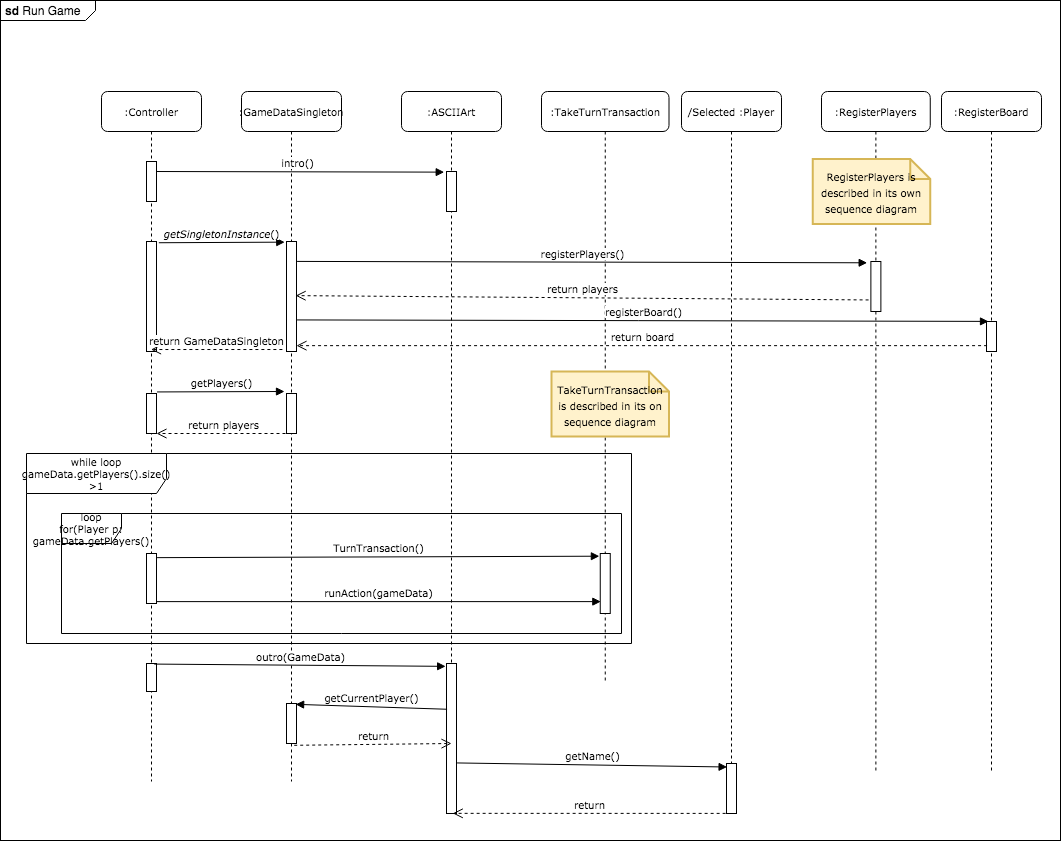

The diagram above was exported from draw.io. Its source (the exported page's mxGraphModel, read from the mxfile embedded in the PNG):
<mxGraphModel dx="786" dy="625" grid="1" gridSize="10" guides="1" tooltips="1" connect="1" arrows="1" fold="1" page="1" pageScale="1" pageWidth="1100" pageHeight="850" background="#ffffff" math="0" shadow="0">
  <root>
    <mxCell id="0" />
    <mxCell id="1" parent="0" />
    <mxCell id="skGrOWyvFhwtZzQQQYXx-1" value="&lt;p style=&quot;margin: 0px ; margin-top: 4px ; margin-left: 5px ; text-align: left&quot;&gt;&lt;b&gt;sd&lt;/b&gt;&amp;nbsp;Run Game&lt;/p&gt;" style="html=1;shape=mxgraph.sysml.package;overflow=fill;labelX=95;align=left;spacingLeft=5;verticalAlign=top;spacingTop=-3;" parent="1" vertex="1">
      <mxGeometry x="10" y="60" width="1060" height="840" as="geometry" />
    </mxCell>
    <mxCell id="7baba1c4bc27f4b0-2" value=":GameDataSingleton" style="shape=umlLifeline;perimeter=lifelinePerimeter;whiteSpace=wrap;html=1;container=1;collapsible=0;recursiveResize=0;outlineConnect=0;rounded=1;shadow=0;comic=0;labelBackgroundColor=none;strokeWidth=1;fontFamily=Verdana;fontSize=10;align=center;" parent="1" vertex="1">
      <mxGeometry x="251" y="151" width="100" height="690" as="geometry" />
    </mxCell>
    <mxCell id="nUEDAm6FT9-eJO4y4nOI-4" value="" style="html=1;points=[];perimeter=orthogonalPerimeter;fontFamily=Verdana;fontSize=10;" parent="7baba1c4bc27f4b0-2" vertex="1">
      <mxGeometry x="45" y="150" width="10" height="110" as="geometry" />
    </mxCell>
    <mxCell id="nUEDAm6FT9-eJO4y4nOI-14" value="" style="html=1;points=[];perimeter=orthogonalPerimeter;fontFamily=Verdana;fontSize=10;" parent="7baba1c4bc27f4b0-2" vertex="1">
      <mxGeometry x="45" y="302" width="10" height="40" as="geometry" />
    </mxCell>
    <mxCell id="nUEDAm6FT9-eJO4y4nOI-27" value="" style="html=1;points=[];perimeter=orthogonalPerimeter;fontFamily=Verdana;fontSize=10;" parent="7baba1c4bc27f4b0-2" vertex="1">
      <mxGeometry x="45" y="612" width="10" height="40" as="geometry" />
    </mxCell>
    <mxCell id="7baba1c4bc27f4b0-3" value=":ASCIIArt" style="shape=umlLifeline;perimeter=lifelinePerimeter;whiteSpace=wrap;html=1;container=1;collapsible=0;recursiveResize=0;outlineConnect=0;rounded=1;shadow=0;comic=0;labelBackgroundColor=none;strokeWidth=1;fontFamily=Verdana;fontSize=10;align=center;" parent="1" vertex="1">
      <mxGeometry x="411" y="151" width="100" height="690" as="geometry" />
    </mxCell>
    <mxCell id="nUEDAm6FT9-eJO4y4nOI-3" value="" style="html=1;points=[];perimeter=orthogonalPerimeter;fontFamily=Verdana;fontSize=10;" parent="7baba1c4bc27f4b0-3" vertex="1">
      <mxGeometry x="45" y="80" width="10" height="40" as="geometry" />
    </mxCell>
    <mxCell id="nUEDAm6FT9-eJO4y4nOI-23" value="" style="html=1;points=[];perimeter=orthogonalPerimeter;fontFamily=Verdana;fontSize=10;" parent="7baba1c4bc27f4b0-3" vertex="1">
      <mxGeometry x="45" y="572" width="10" height="150" as="geometry" />
    </mxCell>
    <mxCell id="7baba1c4bc27f4b0-4" value=":TakeTurnTransaction" style="shape=umlLifeline;perimeter=lifelinePerimeter;whiteSpace=wrap;html=1;container=1;collapsible=0;recursiveResize=0;outlineConnect=0;rounded=1;shadow=0;comic=0;labelBackgroundColor=none;strokeWidth=1;fontFamily=Verdana;fontSize=10;align=center;" parent="1" vertex="1">
      <mxGeometry x="551" y="151" width="127.5" height="590" as="geometry" />
    </mxCell>
    <mxCell id="nUEDAm6FT9-eJO4y4nOI-35" value="&lt;span style=&quot;color: rgb(0 , 0 , 0) ; font-family: &amp;#34;verdana&amp;#34; ; font-size: 10px&quot;&gt;TakeTurnTransaction is described in its on sequence diagram&lt;/span&gt;" style="shape=note;strokeWidth=2;fontSize=14;size=20;whiteSpace=wrap;html=1;fillColor=#fff2cc;strokeColor=#d6b656;fontColor=#666600;" parent="7baba1c4bc27f4b0-4" vertex="1">
      <mxGeometry x="10" y="280" width="117.5" height="65" as="geometry" />
    </mxCell>
    <mxCell id="7baba1c4bc27f4b0-5" value="/Selected :Player" style="shape=umlLifeline;perimeter=lifelinePerimeter;whiteSpace=wrap;html=1;container=1;collapsible=0;recursiveResize=0;outlineConnect=0;rounded=1;shadow=0;comic=0;labelBackgroundColor=none;strokeWidth=1;fontFamily=Verdana;fontSize=10;align=center;" parent="1" vertex="1">
      <mxGeometry x="691" y="151" width="100" height="680" as="geometry" />
    </mxCell>
    <mxCell id="nUEDAm6FT9-eJO4y4nOI-29" value="" style="html=1;points=[];perimeter=orthogonalPerimeter;fontFamily=Verdana;fontSize=10;" parent="7baba1c4bc27f4b0-5" vertex="1">
      <mxGeometry x="45" y="672" width="10" height="50" as="geometry" />
    </mxCell>
    <mxCell id="7baba1c4bc27f4b0-8" value=":Controller" style="shape=umlLifeline;perimeter=lifelinePerimeter;whiteSpace=wrap;html=1;container=1;collapsible=0;recursiveResize=0;outlineConnect=0;rounded=1;shadow=0;comic=0;labelBackgroundColor=none;strokeWidth=1;fontFamily=Verdana;fontSize=10;align=center;" parent="1" vertex="1">
      <mxGeometry x="111" y="151" width="100" height="690" as="geometry" />
    </mxCell>
    <mxCell id="nUEDAm6FT9-eJO4y4nOI-2" value="intro()" style="html=1;verticalAlign=bottom;endArrow=block;entryX=-0.229;entryY=0.016;entryDx=0;entryDy=0;entryPerimeter=0;fontFamily=Verdana;fontSize=10;" parent="7baba1c4bc27f4b0-8" target="nUEDAm6FT9-eJO4y4nOI-3" edge="1">
      <mxGeometry width="80" relative="1" as="geometry">
        <mxPoint x="50" y="80" as="sourcePoint" />
        <mxPoint x="130" y="80" as="targetPoint" />
      </mxGeometry>
    </mxCell>
    <mxCell id="nUEDAm6FT9-eJO4y4nOI-10" value="" style="html=1;points=[];perimeter=orthogonalPerimeter;fontFamily=Verdana;fontSize=10;" parent="7baba1c4bc27f4b0-8" vertex="1">
      <mxGeometry x="45" y="70" width="10" height="40" as="geometry" />
    </mxCell>
    <mxCell id="nUEDAm6FT9-eJO4y4nOI-11" value="" style="html=1;points=[];perimeter=orthogonalPerimeter;fontFamily=Verdana;fontSize=10;" parent="7baba1c4bc27f4b0-8" vertex="1">
      <mxGeometry x="45" y="150" width="10" height="110" as="geometry" />
    </mxCell>
    <mxCell id="nUEDAm6FT9-eJO4y4nOI-13" value="" style="html=1;points=[];perimeter=orthogonalPerimeter;fontFamily=Verdana;fontSize=10;" parent="7baba1c4bc27f4b0-8" vertex="1">
      <mxGeometry x="45" y="302" width="10" height="40" as="geometry" />
    </mxCell>
    <mxCell id="nUEDAm6FT9-eJO4y4nOI-24" value="" style="html=1;points=[];perimeter=orthogonalPerimeter;fontFamily=Verdana;fontSize=10;" parent="7baba1c4bc27f4b0-8" vertex="1">
      <mxGeometry x="45" y="572" width="10" height="28" as="geometry" />
    </mxCell>
    <mxCell id="nUEDAm6FT9-eJO4y4nOI-5" value="&lt;p class=&quot;p1&quot; style=&quot;margin: 0px; font-stretch: normal; font-size: 10px; line-height: normal;&quot;&gt;&lt;i style=&quot;font-size: 10px;&quot;&gt;getSingletonInstance&lt;/i&gt;()&lt;/p&gt;" style="html=1;verticalAlign=bottom;endArrow=block;exitX=1.235;exitY=0.274;exitDx=0;exitDy=0;exitPerimeter=0;entryX=-0.176;entryY=0.006;entryDx=0;entryDy=0;entryPerimeter=0;fontFamily=Verdana;fontSize=10;" parent="1" target="nUEDAm6FT9-eJO4y4nOI-4" edge="1">
      <mxGeometry width="80" relative="1" as="geometry">
        <mxPoint x="168.3499999999999" y="302.24" as="sourcePoint" />
        <mxPoint x="261" y="311" as="targetPoint" />
      </mxGeometry>
    </mxCell>
    <mxCell id="nUEDAm6FT9-eJO4y4nOI-6" value="return GameDataSingleton" style="html=1;verticalAlign=bottom;endArrow=open;dashed=1;endSize=8;fontFamily=Verdana;fontSize=10;exitX=-0.412;exitY=0.982;exitDx=0;exitDy=0;exitPerimeter=0;" parent="1" source="nUEDAm6FT9-eJO4y4nOI-4" target="7baba1c4bc27f4b0-8" edge="1">
      <mxGeometry relative="1" as="geometry">
        <mxPoint x="271" y="351" as="sourcePoint" />
        <mxPoint x="191" y="341" as="targetPoint" />
      </mxGeometry>
    </mxCell>
    <mxCell id="nUEDAm6FT9-eJO4y4nOI-8" value="while loop&lt;br&gt;gameData.getPlayers().size()&lt;br&gt;&amp;gt;1" style="shape=umlFrame;whiteSpace=wrap;html=1;fontFamily=Verdana;fontSize=10;width=140;height=40;" parent="1" vertex="1">
      <mxGeometry x="36" y="513" width="605" height="190" as="geometry" />
    </mxCell>
    <mxCell id="nUEDAm6FT9-eJO4y4nOI-9" value="loop&lt;br&gt;for(Player p: gameData.getPlayers()" style="shape=umlFrame;whiteSpace=wrap;html=1;fontFamily=Verdana;fontSize=10;" parent="1" vertex="1">
      <mxGeometry x="71" y="573" width="560" height="120" as="geometry" />
    </mxCell>
    <mxCell id="nUEDAm6FT9-eJO4y4nOI-12" value="" style="html=1;points=[];perimeter=orthogonalPerimeter;fontFamily=Verdana;fontSize=10;" parent="1" vertex="1">
      <mxGeometry x="156" y="613" width="10" height="50" as="geometry" />
    </mxCell>
    <mxCell id="nUEDAm6FT9-eJO4y4nOI-15" value="getPlayers()" style="html=1;verticalAlign=bottom;endArrow=block;fontFamily=Verdana;fontSize=10;exitX=1.057;exitY=-0.039;exitDx=0;exitDy=0;exitPerimeter=0;" parent="1" source="nUEDAm6FT9-eJO4y4nOI-13" edge="1">
      <mxGeometry width="80" relative="1" as="geometry">
        <mxPoint x="181" y="453" as="sourcePoint" />
        <mxPoint x="294" y="451" as="targetPoint" />
      </mxGeometry>
    </mxCell>
    <mxCell id="nUEDAm6FT9-eJO4y4nOI-16" value="return players" style="html=1;verticalAlign=bottom;endArrow=open;dashed=1;endSize=8;fontFamily=Verdana;fontSize=10;exitX=0.5;exitY=1;exitDx=0;exitDy=0;exitPerimeter=0;" parent="1" source="nUEDAm6FT9-eJO4y4nOI-14" target="nUEDAm6FT9-eJO4y4nOI-13" edge="1">
      <mxGeometry relative="1" as="geometry">
        <mxPoint x="291" y="493" as="sourcePoint" />
        <mxPoint x="211" y="493" as="targetPoint" />
      </mxGeometry>
    </mxCell>
    <mxCell id="nUEDAm6FT9-eJO4y4nOI-20" value="runAction(gameData)" style="html=1;verticalAlign=bottom;endArrow=block;fontFamily=Verdana;fontSize=10;entryX=0.057;entryY=0.802;entryDx=0;entryDy=0;entryPerimeter=0;" parent="1" source="nUEDAm6FT9-eJO4y4nOI-12" target="nUEDAm6FT9-eJO4y4nOI-21" edge="1">
      <mxGeometry width="80" relative="1" as="geometry">
        <mxPoint x="181" y="613" as="sourcePoint" />
        <mxPoint x="261" y="613" as="targetPoint" />
      </mxGeometry>
    </mxCell>
    <mxCell id="nUEDAm6FT9-eJO4y4nOI-21" value="" style="html=1;points=[];perimeter=orthogonalPerimeter;fontFamily=Verdana;fontSize=10;" parent="1" vertex="1">
      <mxGeometry x="609.75" y="613" width="10" height="60" as="geometry" />
    </mxCell>
    <mxCell id="nUEDAm6FT9-eJO4y4nOI-22" value="TurnTransaction()" style="html=1;verticalAlign=bottom;endArrow=block;fontFamily=Verdana;fontSize=10;entryX=-0.086;entryY=0.045;entryDx=0;entryDy=0;entryPerimeter=0;exitX=1.057;exitY=0.083;exitDx=0;exitDy=0;exitPerimeter=0;" parent="1" source="nUEDAm6FT9-eJO4y4nOI-12" target="nUEDAm6FT9-eJO4y4nOI-21" edge="1">
      <mxGeometry width="80" relative="1" as="geometry">
        <mxPoint x="191" y="623" as="sourcePoint" />
        <mxPoint x="271" y="623" as="targetPoint" />
      </mxGeometry>
    </mxCell>
    <mxCell id="nUEDAm6FT9-eJO4y4nOI-25" value="outro(GameData)" style="html=1;verticalAlign=bottom;endArrow=block;fontFamily=Verdana;fontSize=10;exitX=0.771;exitY=0.021;exitDx=0;exitDy=0;exitPerimeter=0;entryX=-0.086;entryY=0.019;entryDx=0;entryDy=0;entryPerimeter=0;" parent="1" source="nUEDAm6FT9-eJO4y4nOI-24" target="nUEDAm6FT9-eJO4y4nOI-23" edge="1">
      <mxGeometry width="80" relative="1" as="geometry">
        <mxPoint x="201" y="723" as="sourcePoint" />
        <mxPoint x="281" y="723" as="targetPoint" />
      </mxGeometry>
    </mxCell>
    <mxCell id="nUEDAm6FT9-eJO4y4nOI-28" value="getCurrentPlayer()" style="html=1;verticalAlign=bottom;endArrow=block;fontFamily=Verdana;fontSize=10;exitX=0.057;exitY=0.305;exitDx=0;exitDy=0;exitPerimeter=0;entryX=0.914;entryY=0.021;entryDx=0;entryDy=0;entryPerimeter=0;" parent="1" source="nUEDAm6FT9-eJO4y4nOI-23" target="nUEDAm6FT9-eJO4y4nOI-27" edge="1">
      <mxGeometry width="80" relative="1" as="geometry">
        <mxPoint x="381" y="763" as="sourcePoint" />
        <mxPoint x="321" y="766" as="targetPoint" />
      </mxGeometry>
    </mxCell>
    <mxCell id="nUEDAm6FT9-eJO4y4nOI-30" value="return" style="html=1;verticalAlign=bottom;endArrow=open;dashed=1;endSize=8;fontFamily=Verdana;fontSize=10;exitX=0.771;exitY=1.045;exitDx=0;exitDy=0;exitPerimeter=0;" parent="1" source="nUEDAm6FT9-eJO4y4nOI-27" edge="1">
      <mxGeometry relative="1" as="geometry">
        <mxPoint x="431" y="803" as="sourcePoint" />
        <mxPoint x="461" y="803" as="targetPoint" />
      </mxGeometry>
    </mxCell>
    <mxCell id="nUEDAm6FT9-eJO4y4nOI-32" value="getName()" style="html=1;verticalAlign=bottom;endArrow=block;fontFamily=Verdana;fontSize=10;exitX=1.057;exitY=0.663;exitDx=0;exitDy=0;exitPerimeter=0;entryX=0.057;entryY=0.07;entryDx=0;entryDy=0;entryPerimeter=0;" parent="1" source="nUEDAm6FT9-eJO4y4nOI-23" target="nUEDAm6FT9-eJO4y4nOI-29" edge="1">
      <mxGeometry width="80" relative="1" as="geometry">
        <mxPoint x="491" y="833" as="sourcePoint" />
        <mxPoint x="571" y="833" as="targetPoint" />
      </mxGeometry>
    </mxCell>
    <mxCell id="nUEDAm6FT9-eJO4y4nOI-33" value="return" style="html=1;verticalAlign=bottom;endArrow=open;dashed=1;endSize=8;fontFamily=Verdana;fontSize=10;entryX=0.629;entryY=0.999;entryDx=0;entryDy=0;entryPerimeter=0;exitX=-0.086;exitY=0.998;exitDx=0;exitDy=0;exitPerimeter=0;" parent="1" source="nUEDAm6FT9-eJO4y4nOI-29" target="nUEDAm6FT9-eJO4y4nOI-23" edge="1">
      <mxGeometry relative="1" as="geometry">
        <mxPoint x="711" y="873" as="sourcePoint" />
        <mxPoint x="631" y="873" as="targetPoint" />
      </mxGeometry>
    </mxCell>
    <mxCell id="nUEDAm6FT9-eJO4y4nOI-38" value=":RegisterPlayers" style="shape=umlLifeline;perimeter=lifelinePerimeter;whiteSpace=wrap;html=1;container=1;collapsible=0;recursiveResize=0;outlineConnect=0;rounded=1;shadow=0;comic=0;labelBackgroundColor=none;strokeWidth=1;fontFamily=Verdana;fontSize=10;align=center;" parent="1" vertex="1">
      <mxGeometry x="831" y="151" width="108.75" height="680" as="geometry" />
    </mxCell>
    <mxCell id="nUEDAm6FT9-eJO4y4nOI-39" value="" style="html=1;points=[];perimeter=orthogonalPerimeter;fontFamily=Verdana;fontSize=10;" parent="nUEDAm6FT9-eJO4y4nOI-38" vertex="1">
      <mxGeometry x="49.38" y="170" width="10" height="50" as="geometry" />
    </mxCell>
    <mxCell id="nUEDAm6FT9-eJO4y4nOI-47" value="&lt;span style=&quot;color: rgb(0 , 0 , 0) ; font-family: &amp;#34;verdana&amp;#34; ; font-size: 10px&quot;&gt;RegisterPlayers is described in its own sequence diagram&lt;/span&gt;" style="shape=note;strokeWidth=2;fontSize=14;size=20;whiteSpace=wrap;html=1;fillColor=#fff2cc;strokeColor=#d6b656;fontColor=#666600;" parent="nUEDAm6FT9-eJO4y4nOI-38" vertex="1">
      <mxGeometry x="-8.75" y="67.5" width="117.5" height="65" as="geometry" />
    </mxCell>
    <mxCell id="nUEDAm6FT9-eJO4y4nOI-40" value=":RegisterBoard" style="shape=umlLifeline;perimeter=lifelinePerimeter;whiteSpace=wrap;html=1;container=1;collapsible=0;recursiveResize=0;outlineConnect=0;rounded=1;shadow=0;comic=0;labelBackgroundColor=none;strokeWidth=1;fontFamily=Verdana;fontSize=10;align=center;" parent="1" vertex="1">
      <mxGeometry x="951" y="151" width="100" height="680" as="geometry" />
    </mxCell>
    <mxCell id="nUEDAm6FT9-eJO4y4nOI-41" value="" style="html=1;points=[];perimeter=orthogonalPerimeter;fontFamily=Verdana;fontSize=10;" parent="nUEDAm6FT9-eJO4y4nOI-40" vertex="1">
      <mxGeometry x="45" y="230" width="10" height="30" as="geometry" />
    </mxCell>
    <mxCell id="nUEDAm6FT9-eJO4y4nOI-42" value="registerPlayers()" style="html=1;verticalAlign=bottom;endArrow=block;fontFamily=Verdana;fontSize=10;exitX=1.057;exitY=0.181;exitDx=0;exitDy=0;exitPerimeter=0;entryX=-0.371;entryY=0.026;entryDx=0;entryDy=0;entryPerimeter=0;" parent="1" source="nUEDAm6FT9-eJO4y4nOI-4" target="nUEDAm6FT9-eJO4y4nOI-39" edge="1">
      <mxGeometry width="80" relative="1" as="geometry">
        <mxPoint x="331" y="321" as="sourcePoint" />
        <mxPoint x="411" y="321" as="targetPoint" />
      </mxGeometry>
    </mxCell>
    <mxCell id="nUEDAm6FT9-eJO4y4nOI-43" value="registerBoard()" style="html=1;verticalAlign=bottom;endArrow=block;fontFamily=Verdana;fontSize=10;entryX=0.2;entryY=-0.003;entryDx=0;entryDy=0;entryPerimeter=0;exitX=1.057;exitY=0.713;exitDx=0;exitDy=0;exitPerimeter=0;" parent="1" source="nUEDAm6FT9-eJO4y4nOI-4" target="nUEDAm6FT9-eJO4y4nOI-41" edge="1">
      <mxGeometry width="80" relative="1" as="geometry">
        <mxPoint x="911" y="361" as="sourcePoint" />
        <mxPoint x="991" y="361" as="targetPoint" />
      </mxGeometry>
    </mxCell>
    <mxCell id="nUEDAm6FT9-eJO4y4nOI-44" value="return players" style="html=1;verticalAlign=bottom;endArrow=open;dashed=1;endSize=8;fontFamily=Verdana;fontSize=10;entryX=0.914;entryY=0.492;entryDx=0;entryDy=0;entryPerimeter=0;exitX=-0.229;exitY=0.769;exitDx=0;exitDy=0;exitPerimeter=0;" parent="1" source="nUEDAm6FT9-eJO4y4nOI-39" target="nUEDAm6FT9-eJO4y4nOI-4" edge="1">
      <mxGeometry relative="1" as="geometry">
        <mxPoint x="871" y="361" as="sourcePoint" />
        <mxPoint x="791" y="361" as="targetPoint" />
      </mxGeometry>
    </mxCell>
    <mxCell id="nUEDAm6FT9-eJO4y4nOI-45" value="return board" style="html=1;verticalAlign=bottom;endArrow=open;dashed=1;endSize=8;fontFamily=Verdana;fontSize=10;exitX=0.057;exitY=0.805;exitDx=0;exitDy=0;exitPerimeter=0;" parent="1" source="nUEDAm6FT9-eJO4y4nOI-41" target="nUEDAm6FT9-eJO4y4nOI-4" edge="1">
      <mxGeometry relative="1" as="geometry">
        <mxPoint x="401" y="411" as="sourcePoint" />
        <mxPoint x="321" y="411" as="targetPoint" />
      </mxGeometry>
    </mxCell>
  </root>
</mxGraphModel>